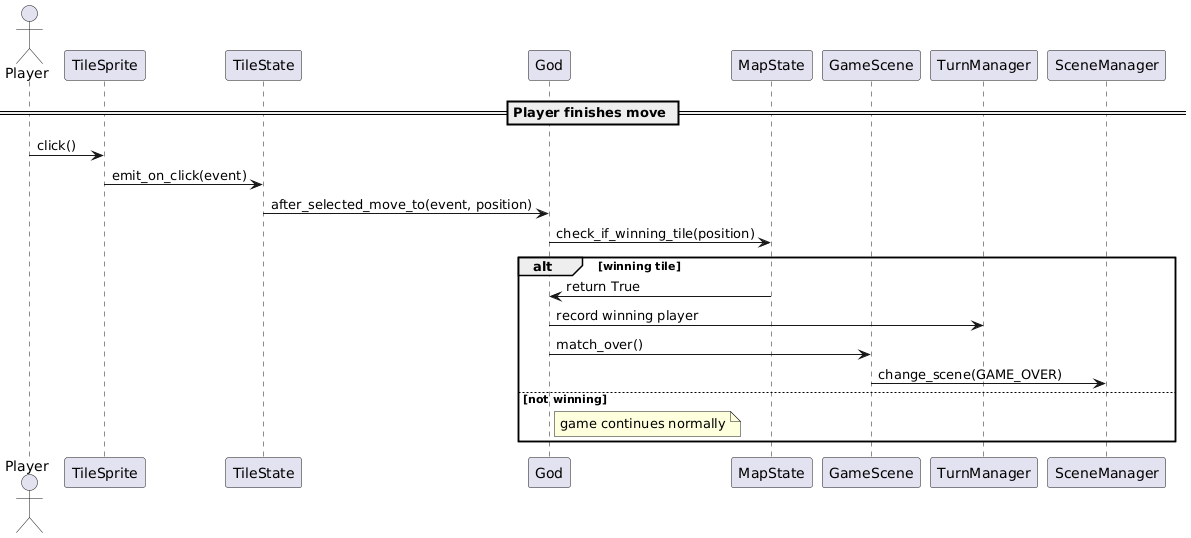

The diagram above was rendered by PlantUML. Its source (embedded in the PNG):
@startuml
actor Player
participant TileSprite
participant TileState
participant God
participant MapState
participant GameScene
participant TurnManager
participant SceneManager

== Player finishes move ==
Player -> TileSprite : click()
TileSprite -> TileState : emit_on_click(event)
TileState -> God : after_selected_move_to(event, position)

God -> MapState : check_if_winning_tile(position)
alt winning tile
    MapState -> God : return True
    God -> TurnManager : record winning player
    God -> GameScene : match_over()
    GameScene -> SceneManager : change_scene(GAME_OVER)
else not winning
    note right of God : game continues normally
end
@enduml